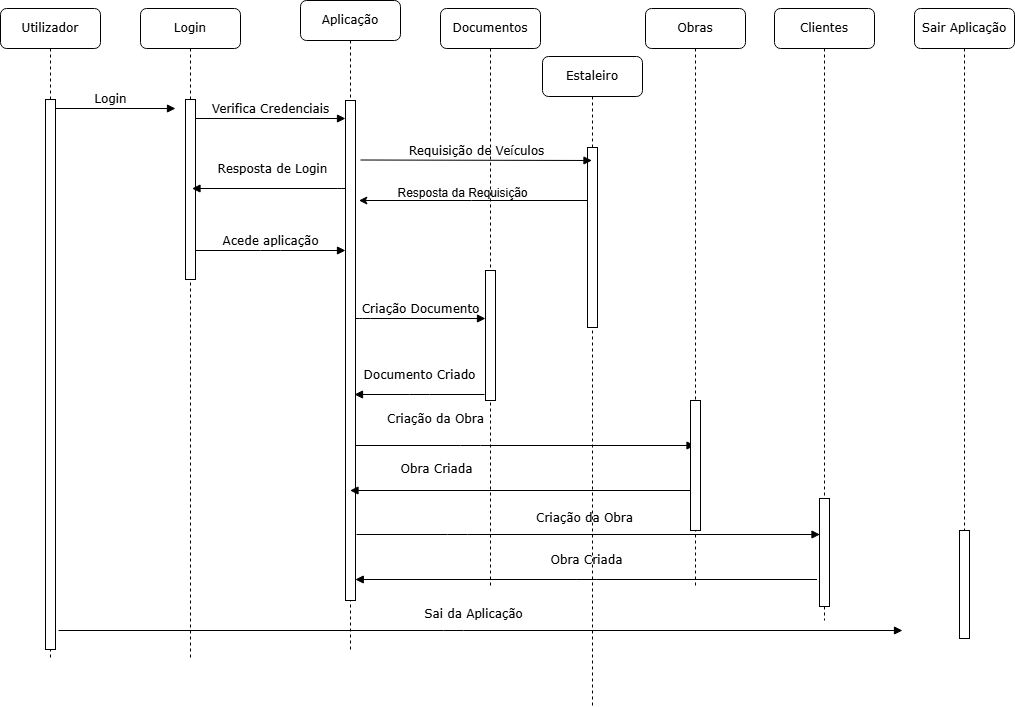

The diagram above was exported from draw.io. Its source (the exported page's mxGraphModel, read from the mxfile embedded in the PNG):
<mxGraphModel dx="1050" dy="557" grid="1" gridSize="10" guides="1" tooltips="1" connect="1" arrows="1" fold="1" page="1" pageScale="1" pageWidth="1100" pageHeight="850" background="none" math="0" shadow="0">
  <root>
    <mxCell id="0" />
    <mxCell id="1" parent="0" />
    <mxCell id="7baba1c4bc27f4b0-2" value="Login" style="shape=umlLifeline;perimeter=lifelinePerimeter;whiteSpace=wrap;html=1;container=1;collapsible=0;recursiveResize=0;outlineConnect=0;rounded=1;shadow=0;comic=0;labelBackgroundColor=none;strokeWidth=1;fontFamily=Verdana;fontSize=12;align=center;" parent="1" vertex="1">
      <mxGeometry x="178" y="28" width="100" height="650" as="geometry" />
    </mxCell>
    <mxCell id="7baba1c4bc27f4b0-10" value="" style="html=1;points=[];perimeter=orthogonalPerimeter;rounded=0;shadow=0;comic=0;labelBackgroundColor=none;strokeWidth=1;fontFamily=Verdana;fontSize=12;align=center;" parent="7baba1c4bc27f4b0-2" vertex="1">
      <mxGeometry x="45" y="91" width="10" height="180" as="geometry" />
    </mxCell>
    <mxCell id="7baba1c4bc27f4b0-11" value="Login" style="html=1;verticalAlign=bottom;endArrow=block;entryX=0;entryY=0;labelBackgroundColor=none;fontFamily=Verdana;fontSize=12;edgeStyle=elbowEdgeStyle;elbow=vertical;" parent="7baba1c4bc27f4b0-2" edge="1">
      <mxGeometry relative="1" as="geometry">
        <mxPoint x="-95" y="100" as="sourcePoint" />
        <mxPoint x="35" y="100.00000000000034" as="targetPoint" />
      </mxGeometry>
    </mxCell>
    <mxCell id="7baba1c4bc27f4b0-3" value="Aplicação" style="shape=umlLifeline;perimeter=lifelinePerimeter;whiteSpace=wrap;html=1;container=1;collapsible=0;recursiveResize=0;outlineConnect=0;rounded=1;shadow=0;comic=0;labelBackgroundColor=none;strokeWidth=1;fontFamily=Verdana;fontSize=12;align=center;" parent="1" vertex="1">
      <mxGeometry x="338" y="20" width="100" height="650" as="geometry" />
    </mxCell>
    <mxCell id="7baba1c4bc27f4b0-13" value="" style="html=1;points=[];perimeter=orthogonalPerimeter;rounded=0;shadow=0;comic=0;labelBackgroundColor=none;strokeWidth=1;fontFamily=Verdana;fontSize=12;align=center;" parent="7baba1c4bc27f4b0-3" vertex="1">
      <mxGeometry x="45" y="100" width="10" height="500" as="geometry" />
    </mxCell>
    <mxCell id="tRzi7NNX5irn27XJUb6n-2" value="Acede aplicação" style="html=1;verticalAlign=bottom;endArrow=block;entryX=0;entryY=0;labelBackgroundColor=none;fontFamily=Verdana;fontSize=12;edgeStyle=elbowEdgeStyle;elbow=vertical;" parent="7baba1c4bc27f4b0-3" edge="1">
      <mxGeometry relative="1" as="geometry">
        <mxPoint x="-105" y="250" as="sourcePoint" />
        <mxPoint x="45" y="250" as="targetPoint" />
        <mxPoint as="offset" />
      </mxGeometry>
    </mxCell>
    <mxCell id="7baba1c4bc27f4b0-14" value="Verifica Credenciais" style="html=1;verticalAlign=bottom;endArrow=block;entryX=0;entryY=0;labelBackgroundColor=none;fontFamily=Verdana;fontSize=12;edgeStyle=elbowEdgeStyle;elbow=vertical;" parent="7baba1c4bc27f4b0-3" edge="1">
      <mxGeometry relative="1" as="geometry">
        <mxPoint x="-105" y="118" as="sourcePoint" />
        <mxPoint x="45" y="118.00000000000102" as="targetPoint" />
        <mxPoint as="offset" />
      </mxGeometry>
    </mxCell>
    <mxCell id="7baba1c4bc27f4b0-4" value="Documentos" style="shape=umlLifeline;perimeter=lifelinePerimeter;whiteSpace=wrap;html=1;container=1;collapsible=0;recursiveResize=0;outlineConnect=0;rounded=1;shadow=0;comic=0;labelBackgroundColor=none;strokeWidth=1;fontFamily=Verdana;fontSize=12;align=center;" parent="1" vertex="1">
      <mxGeometry x="478" y="28" width="100" height="580" as="geometry" />
    </mxCell>
    <mxCell id="7baba1c4bc27f4b0-17" value="Criação Documento" style="html=1;verticalAlign=bottom;endArrow=block;labelBackgroundColor=none;fontFamily=Verdana;fontSize=12;edgeStyle=elbowEdgeStyle;elbow=vertical;" parent="7baba1c4bc27f4b0-4" edge="1">
      <mxGeometry relative="1" as="geometry">
        <mxPoint x="-85" y="310" as="sourcePoint" />
        <Array as="points">
          <mxPoint x="-80" y="310" />
        </Array>
        <mxPoint x="45" y="310" as="targetPoint" />
      </mxGeometry>
    </mxCell>
    <mxCell id="7baba1c4bc27f4b0-20" value="Criação da Obra" style="html=1;verticalAlign=bottom;endArrow=block;labelBackgroundColor=none;fontFamily=Verdana;fontSize=12;edgeStyle=elbowEdgeStyle;elbow=vertical;" parent="7baba1c4bc27f4b0-4" edge="1" target="7baba1c4bc27f4b0-5">
      <mxGeometry x="-0.5264" y="17" relative="1" as="geometry">
        <mxPoint x="-85" y="437" as="sourcePoint" />
        <mxPoint x="189.5" y="437" as="targetPoint" />
        <Array as="points">
          <mxPoint x="30" y="437" />
        </Array>
        <mxPoint as="offset" />
      </mxGeometry>
    </mxCell>
    <mxCell id="tRzi7NNX5irn27XJUb6n-8" value="Obra Criada" style="html=1;verticalAlign=bottom;endArrow=block;labelBackgroundColor=none;fontFamily=Verdana;fontSize=12;edgeStyle=elbowEdgeStyle;elbow=vertical;" parent="7baba1c4bc27f4b0-4" edge="1">
      <mxGeometry y="-10" relative="1" as="geometry">
        <mxPoint x="376.5" y="571" as="sourcePoint" />
        <Array as="points" />
        <mxPoint x="-85.25" y="571" as="targetPoint" />
        <mxPoint as="offset" />
      </mxGeometry>
    </mxCell>
    <mxCell id="7baba1c4bc27f4b0-5" value="Obras" style="shape=umlLifeline;perimeter=lifelinePerimeter;whiteSpace=wrap;html=1;container=1;collapsible=0;recursiveResize=0;outlineConnect=0;rounded=1;shadow=0;comic=0;labelBackgroundColor=none;strokeWidth=1;fontFamily=Verdana;fontSize=12;align=center;" parent="1" vertex="1">
      <mxGeometry x="683" y="28" width="100" height="580" as="geometry" />
    </mxCell>
    <mxCell id="tRzi7NNX5irn27XJUb6n-4" value="Obra Criada" style="html=1;verticalAlign=bottom;endArrow=block;labelBackgroundColor=none;fontFamily=Verdana;fontSize=12;edgeStyle=elbowEdgeStyle;elbow=vertical;" parent="7baba1c4bc27f4b0-5" edge="1" target="7baba1c4bc27f4b0-3">
      <mxGeometry x="0.4973" y="-12" relative="1" as="geometry">
        <mxPoint x="50" y="482" as="sourcePoint" />
        <Array as="points" />
        <mxPoint x="-230.5" y="482" as="targetPoint" />
        <mxPoint as="offset" />
      </mxGeometry>
    </mxCell>
    <mxCell id="tRzi7NNX5irn27XJUb6n-9" value="" style="html=1;points=[];perimeter=orthogonalPerimeter;rounded=0;shadow=0;comic=0;labelBackgroundColor=none;strokeWidth=1;fontFamily=Verdana;fontSize=12;align=center;" parent="7baba1c4bc27f4b0-5" vertex="1">
      <mxGeometry x="45" y="392" width="10" height="130" as="geometry" />
    </mxCell>
    <mxCell id="tRzi7NNX5irn27XJUb6n-7" value="Criação da Obra" style="html=1;verticalAlign=bottom;endArrow=block;labelBackgroundColor=none;fontFamily=Verdana;fontSize=12;edgeStyle=elbowEdgeStyle;elbow=vertical;" parent="7baba1c4bc27f4b0-5" edge="1">
      <mxGeometry x="-0.0162" y="7" relative="1" as="geometry">
        <mxPoint x="-289" y="526" as="sourcePoint" />
        <mxPoint x="174.5" y="526" as="targetPoint" />
        <Array as="points">
          <mxPoint x="-188" y="526" />
        </Array>
        <mxPoint as="offset" />
      </mxGeometry>
    </mxCell>
    <mxCell id="7baba1c4bc27f4b0-6" value="Clientes" style="shape=umlLifeline;perimeter=lifelinePerimeter;whiteSpace=wrap;html=1;container=1;collapsible=0;recursiveResize=0;outlineConnect=0;rounded=1;shadow=0;comic=0;labelBackgroundColor=none;strokeWidth=1;fontFamily=Verdana;fontSize=12;align=center;" parent="1" vertex="1">
      <mxGeometry x="812" y="28" width="100" height="612" as="geometry" />
    </mxCell>
    <mxCell id="tRzi7NNX5irn27XJUb6n-10" value="" style="html=1;points=[];perimeter=orthogonalPerimeter;rounded=0;shadow=0;comic=0;labelBackgroundColor=none;strokeWidth=1;fontFamily=Verdana;fontSize=12;align=center;" parent="7baba1c4bc27f4b0-6" vertex="1">
      <mxGeometry x="45" y="490" width="10" height="108" as="geometry" />
    </mxCell>
    <mxCell id="7baba1c4bc27f4b0-7" value="Sair Aplicação" style="shape=umlLifeline;perimeter=lifelinePerimeter;whiteSpace=wrap;html=1;container=1;collapsible=0;recursiveResize=0;outlineConnect=0;rounded=1;shadow=0;comic=0;labelBackgroundColor=none;strokeWidth=1;fontFamily=Verdana;fontSize=12;align=center;" parent="1" vertex="1">
      <mxGeometry x="952" y="28" width="100" height="612" as="geometry" />
    </mxCell>
    <mxCell id="tRzi7NNX5irn27XJUb6n-11" value="" style="html=1;points=[];perimeter=orthogonalPerimeter;rounded=0;shadow=0;comic=0;labelBackgroundColor=none;strokeWidth=1;fontFamily=Verdana;fontSize=12;align=center;" parent="7baba1c4bc27f4b0-7" vertex="1">
      <mxGeometry x="45" y="522" width="10" height="108" as="geometry" />
    </mxCell>
    <mxCell id="7baba1c4bc27f4b0-8" value="Utilizador" style="shape=umlLifeline;perimeter=lifelinePerimeter;whiteSpace=wrap;html=1;container=1;collapsible=0;recursiveResize=0;outlineConnect=0;rounded=1;shadow=0;comic=0;labelBackgroundColor=none;strokeWidth=1;fontFamily=Verdana;fontSize=12;align=center;" parent="1" vertex="1">
      <mxGeometry x="38" y="28" width="100" height="650" as="geometry" />
    </mxCell>
    <mxCell id="7baba1c4bc27f4b0-9" value="" style="html=1;points=[];perimeter=orthogonalPerimeter;rounded=0;shadow=0;comic=0;labelBackgroundColor=none;strokeWidth=1;fontFamily=Verdana;fontSize=12;align=center;" parent="7baba1c4bc27f4b0-8" vertex="1">
      <mxGeometry x="45" y="91" width="10" height="550" as="geometry" />
    </mxCell>
    <mxCell id="7baba1c4bc27f4b0-16" value="" style="html=1;points=[];perimeter=orthogonalPerimeter;rounded=0;shadow=0;comic=0;labelBackgroundColor=none;strokeWidth=1;fontFamily=Verdana;fontSize=12;align=center;" parent="1" vertex="1">
      <mxGeometry x="523" y="290" width="10" height="130" as="geometry" />
    </mxCell>
    <mxCell id="tRzi7NNX5irn27XJUb6n-1" value="Resposta de Login" style="html=1;verticalAlign=bottom;endArrow=block;labelBackgroundColor=none;fontFamily=Verdana;fontSize=12;edgeStyle=elbowEdgeStyle;elbow=vertical;" parent="1" edge="1">
      <mxGeometry y="-10" relative="1" as="geometry">
        <mxPoint x="380" y="208" as="sourcePoint" />
        <Array as="points">
          <mxPoint x="385" y="208" />
        </Array>
        <mxPoint x="229.5" y="208" as="targetPoint" />
        <mxPoint as="offset" />
      </mxGeometry>
    </mxCell>
    <mxCell id="tRzi7NNX5irn27XJUb6n-6" value="Documento Criado" style="html=1;verticalAlign=bottom;endArrow=block;labelBackgroundColor=none;fontFamily=Verdana;fontSize=12;edgeStyle=elbowEdgeStyle;elbow=vertical;" parent="1" edge="1">
      <mxGeometry y="-10" relative="1" as="geometry">
        <mxPoint x="522" y="414" as="sourcePoint" />
        <Array as="points" />
        <mxPoint x="392" y="414" as="targetPoint" />
        <mxPoint as="offset" />
      </mxGeometry>
    </mxCell>
    <mxCell id="tRzi7NNX5irn27XJUb6n-12" value="Sai da Aplicação" style="html=1;verticalAlign=bottom;endArrow=block;labelBackgroundColor=none;fontFamily=Verdana;fontSize=12;edgeStyle=elbowEdgeStyle;elbow=vertical;" parent="1" edge="1">
      <mxGeometry x="-0.0164" y="7" relative="1" as="geometry">
        <mxPoint x="96" y="650" as="sourcePoint" />
        <mxPoint x="940" y="650" as="targetPoint" />
        <Array as="points">
          <mxPoint x="491" y="650" />
        </Array>
        <mxPoint as="offset" />
      </mxGeometry>
    </mxCell>
    <mxCell id="-bgs0WAB3nZjXLc9fQ0j-1" value="Estaleiro" style="shape=umlLifeline;perimeter=lifelinePerimeter;whiteSpace=wrap;html=1;container=1;collapsible=0;recursiveResize=0;outlineConnect=0;rounded=1;shadow=0;comic=0;labelBackgroundColor=none;strokeWidth=1;fontFamily=Verdana;fontSize=12;align=center;" vertex="1" parent="1">
      <mxGeometry x="580" y="76" width="100" height="650" as="geometry" />
    </mxCell>
    <mxCell id="-bgs0WAB3nZjXLc9fQ0j-2" value="" style="html=1;points=[];perimeter=orthogonalPerimeter;rounded=0;shadow=0;comic=0;labelBackgroundColor=none;strokeWidth=1;fontFamily=Verdana;fontSize=12;align=center;" vertex="1" parent="-bgs0WAB3nZjXLc9fQ0j-1">
      <mxGeometry x="45" y="91" width="10" height="180" as="geometry" />
    </mxCell>
    <mxCell id="-bgs0WAB3nZjXLc9fQ0j-3" value="Requisição de Veículos" style="html=1;verticalAlign=bottom;endArrow=block;labelBackgroundColor=none;fontFamily=Verdana;fontSize=12;edgeStyle=elbowEdgeStyle;elbow=vertical;exitX=1.5;exitY=0.119;exitDx=0;exitDy=0;exitPerimeter=0;" edge="1" parent="1" source="7baba1c4bc27f4b0-13" target="-bgs0WAB3nZjXLc9fQ0j-1">
      <mxGeometry relative="1" as="geometry">
        <mxPoint x="485" y="176" as="sourcePoint" />
        <mxPoint x="615" y="176.00000000000034" as="targetPoint" />
      </mxGeometry>
    </mxCell>
    <mxCell id="-bgs0WAB3nZjXLc9fQ0j-4" style="edgeStyle=orthogonalEdgeStyle;rounded=0;orthogonalLoop=1;jettySize=auto;html=1;entryX=1.34;entryY=0.159;entryDx=0;entryDy=0;entryPerimeter=0;" edge="1" parent="1">
      <mxGeometry relative="1" as="geometry">
        <mxPoint x="625" y="220" as="sourcePoint" />
        <mxPoint x="396.4000000000001" y="220" as="targetPoint" />
        <Array as="points">
          <mxPoint x="509" y="220.5" />
        </Array>
      </mxGeometry>
    </mxCell>
    <mxCell id="-bgs0WAB3nZjXLc9fQ0j-5" value="Resposta da Requisição" style="text;html=1;align=center;verticalAlign=middle;resizable=0;points=[];autosize=1;strokeColor=none;fillColor=none;" vertex="1" parent="1">
      <mxGeometry x="425" y="198" width="150" height="30" as="geometry" />
    </mxCell>
  </root>
</mxGraphModel>